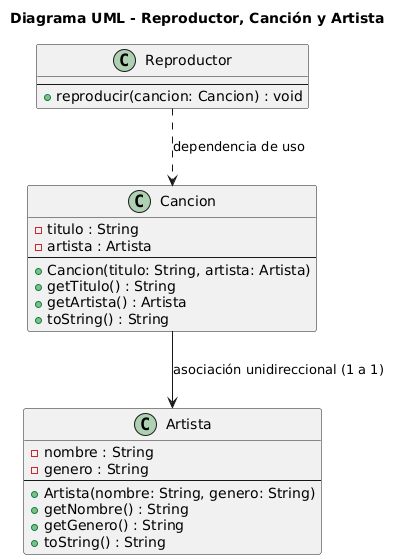

The diagram above was rendered by PlantUML. Its source (embedded in the PNG):
@startuml
title Diagrama UML - Reproductor, Canción y Artista

' Clase Artista
class Artista {
    - nombre : String
    - genero : String
    --
    + Artista(nombre: String, genero: String)
    + getNombre() : String
    + getGenero() : String
    + toString() : String
}

' Clase Canción
class Cancion {
    - titulo : String
    - artista : Artista
    --
    + Cancion(titulo: String, artista: Artista)
    + getTitulo() : String
    + getArtista() : Artista
    + toString() : String
}

' Clase Reproductor
class Reproductor {
    --
    + reproducir(cancion: Cancion) : void
}

' Relaciones
Cancion --> Artista : asociación unidireccional (1 a 1)
Reproductor ..> Cancion : dependencia de uso
@enduml